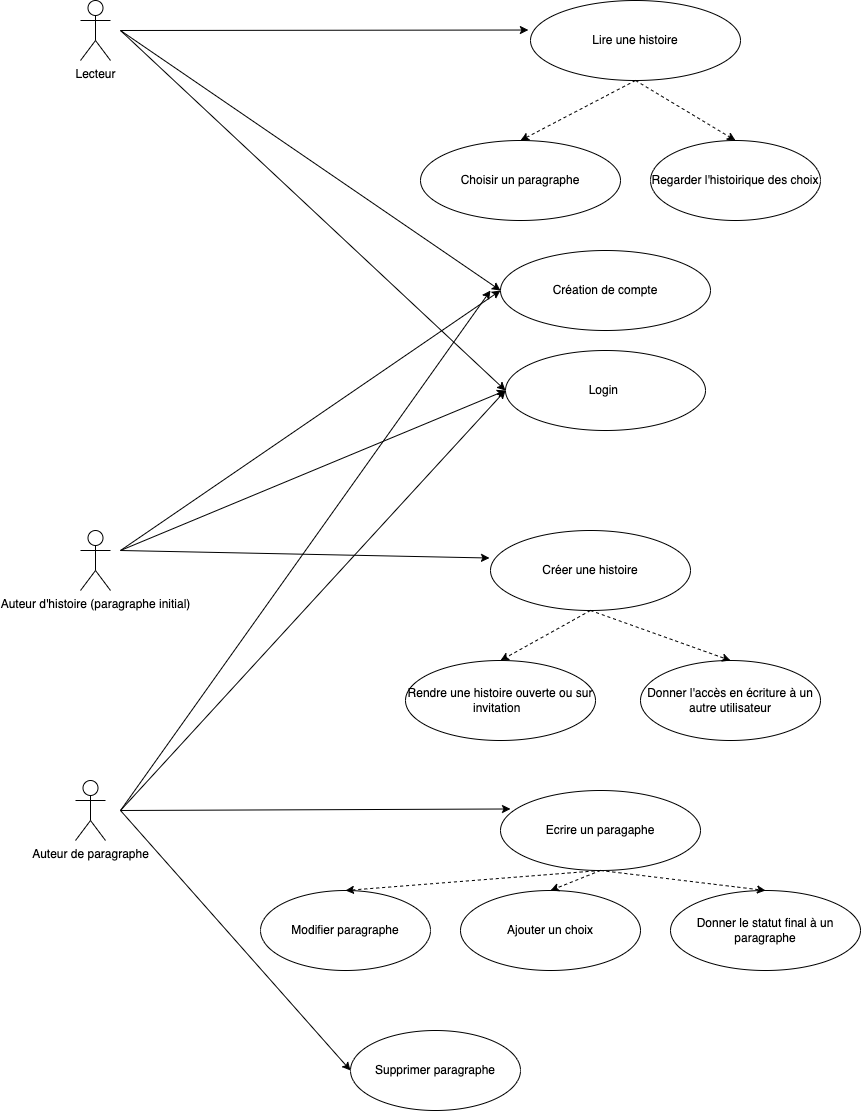

The diagram above was exported from draw.io. Its source (the exported page's mxGraphModel, read from the mxfile embedded in the PNG):
<mxGraphModel dx="979" dy="623" grid="1" gridSize="10" guides="1" tooltips="1" connect="1" arrows="1" fold="1" page="1" pageScale="1" pageWidth="827" pageHeight="1169" math="0" shadow="0">
  <root>
    <mxCell id="0" />
    <mxCell id="1" parent="0" />
    <mxCell id="bgRtXqL3Fg_ild5_6SUE-4" value="Login&amp;nbsp;" style="ellipse;whiteSpace=wrap;html=1;" vertex="1" parent="1">
      <mxGeometry x="505" y="380" width="200" height="80" as="geometry" />
    </mxCell>
    <mxCell id="bgRtXqL3Fg_ild5_6SUE-5" value="Création de compte" style="ellipse;whiteSpace=wrap;html=1;" vertex="1" parent="1">
      <mxGeometry x="500" y="280" width="210" height="80" as="geometry" />
    </mxCell>
    <mxCell id="bgRtXqL3Fg_ild5_6SUE-6" value="Lire une histoire" style="ellipse;whiteSpace=wrap;html=1;" vertex="1" parent="1">
      <mxGeometry x="530" y="30" width="210" height="80" as="geometry" />
    </mxCell>
    <mxCell id="bgRtXqL3Fg_ild5_6SUE-7" value="Choisir un paragraphe" style="ellipse;whiteSpace=wrap;html=1;" vertex="1" parent="1">
      <mxGeometry x="420" y="170" width="200" height="80" as="geometry" />
    </mxCell>
    <mxCell id="bgRtXqL3Fg_ild5_6SUE-8" value="Ecrire un paragaphe" style="ellipse;whiteSpace=wrap;html=1;" vertex="1" parent="1">
      <mxGeometry x="500" y="820" width="200" height="80" as="geometry" />
    </mxCell>
    <mxCell id="bgRtXqL3Fg_ild5_6SUE-9" value="Auteur d'histoire (paragraphe initial)" style="shape=umlActor;verticalLabelPosition=bottom;verticalAlign=top;html=1;outlineConnect=0;" vertex="1" parent="1">
      <mxGeometry x="80" y="560" width="30" height="60" as="geometry" />
    </mxCell>
    <mxCell id="bgRtXqL3Fg_ild5_6SUE-11" value="Lecteur" style="shape=umlActor;verticalLabelPosition=bottom;verticalAlign=top;html=1;outlineConnect=0;" vertex="1" parent="1">
      <mxGeometry x="80" y="30" width="30" height="60" as="geometry" />
    </mxCell>
    <mxCell id="bgRtXqL3Fg_ild5_6SUE-13" value="Créer une histoire" style="ellipse;whiteSpace=wrap;html=1;" vertex="1" parent="1">
      <mxGeometry x="490" y="560" width="200" height="80" as="geometry" />
    </mxCell>
    <mxCell id="bgRtXqL3Fg_ild5_6SUE-14" value="Donner l'accès en écriture à un autre utilisateur" style="ellipse;whiteSpace=wrap;html=1;" vertex="1" parent="1">
      <mxGeometry x="640" y="690" width="180" height="80" as="geometry" />
    </mxCell>
    <mxCell id="bgRtXqL3Fg_ild5_6SUE-15" value="Rendre une histoire ouverte ou sur invitation&amp;nbsp;&amp;nbsp;" style="ellipse;whiteSpace=wrap;html=1;" vertex="1" parent="1">
      <mxGeometry x="405" y="690" width="190" height="80" as="geometry" />
    </mxCell>
    <mxCell id="bgRtXqL3Fg_ild5_6SUE-16" value="Donner le statut final à un paragraphe" style="ellipse;whiteSpace=wrap;html=1;" vertex="1" parent="1">
      <mxGeometry x="670" y="920" width="190" height="80" as="geometry" />
    </mxCell>
    <mxCell id="bgRtXqL3Fg_ild5_6SUE-17" value="Modifier paragraphe" style="ellipse;whiteSpace=wrap;html=1;" vertex="1" parent="1">
      <mxGeometry x="260" y="920" width="170" height="80" as="geometry" />
    </mxCell>
    <mxCell id="bgRtXqL3Fg_ild5_6SUE-19" value="Auteur de paragraphe" style="shape=umlActor;verticalLabelPosition=bottom;verticalAlign=top;html=1;outlineConnect=0;" vertex="1" parent="1">
      <mxGeometry x="75" y="810" width="30" height="60" as="geometry" />
    </mxCell>
    <mxCell id="bgRtXqL3Fg_ild5_6SUE-24" value="Supprimer paragraphe" style="ellipse;whiteSpace=wrap;html=1;" vertex="1" parent="1">
      <mxGeometry x="350" y="1060" width="170" height="80" as="geometry" />
    </mxCell>
    <mxCell id="bgRtXqL3Fg_ild5_6SUE-25" value="Regarder l'histoirique des choix" style="ellipse;whiteSpace=wrap;html=1;" vertex="1" parent="1">
      <mxGeometry x="650" y="170" width="170" height="80" as="geometry" />
    </mxCell>
    <mxCell id="bgRtXqL3Fg_ild5_6SUE-27" value="Ajouter un choix" style="ellipse;whiteSpace=wrap;html=1;" vertex="1" parent="1">
      <mxGeometry x="460" y="920" width="180" height="80" as="geometry" />
    </mxCell>
    <mxCell id="bgRtXqL3Fg_ild5_6SUE-30" value="" style="endArrow=classic;html=1;rounded=0;dashed=1;entryX=0.5;entryY=0;entryDx=0;entryDy=0;exitX=0.5;exitY=1;exitDx=0;exitDy=0;" edge="1" parent="1" source="bgRtXqL3Fg_ild5_6SUE-6" target="bgRtXqL3Fg_ild5_6SUE-7">
      <mxGeometry width="50" height="50" relative="1" as="geometry">
        <mxPoint x="390" y="300" as="sourcePoint" />
        <mxPoint x="440" y="250" as="targetPoint" />
      </mxGeometry>
    </mxCell>
    <mxCell id="bgRtXqL3Fg_ild5_6SUE-31" value="" style="endArrow=classic;html=1;rounded=0;dashed=1;entryX=0.5;entryY=0;entryDx=0;entryDy=0;exitX=0.5;exitY=1;exitDx=0;exitDy=0;" edge="1" parent="1" source="bgRtXqL3Fg_ild5_6SUE-6" target="bgRtXqL3Fg_ild5_6SUE-25">
      <mxGeometry width="50" height="50" relative="1" as="geometry">
        <mxPoint x="390" y="300" as="sourcePoint" />
        <mxPoint x="440" y="250" as="targetPoint" />
      </mxGeometry>
    </mxCell>
    <mxCell id="bgRtXqL3Fg_ild5_6SUE-32" value="" style="endArrow=classic;html=1;rounded=0;dashed=1;entryX=0.5;entryY=0;entryDx=0;entryDy=0;exitX=0.5;exitY=1;exitDx=0;exitDy=0;" edge="1" parent="1" source="bgRtXqL3Fg_ild5_6SUE-13" target="bgRtXqL3Fg_ild5_6SUE-15">
      <mxGeometry width="50" height="50" relative="1" as="geometry">
        <mxPoint x="390" y="680" as="sourcePoint" />
        <mxPoint x="440" y="630" as="targetPoint" />
      </mxGeometry>
    </mxCell>
    <mxCell id="bgRtXqL3Fg_ild5_6SUE-33" value="" style="endArrow=classic;html=1;rounded=0;dashed=1;entryX=0.5;entryY=0;entryDx=0;entryDy=0;exitX=0.5;exitY=1;exitDx=0;exitDy=0;" edge="1" parent="1" source="bgRtXqL3Fg_ild5_6SUE-13" target="bgRtXqL3Fg_ild5_6SUE-14">
      <mxGeometry width="50" height="50" relative="1" as="geometry">
        <mxPoint x="390" y="680" as="sourcePoint" />
        <mxPoint x="440" y="630" as="targetPoint" />
      </mxGeometry>
    </mxCell>
    <mxCell id="bgRtXqL3Fg_ild5_6SUE-34" value="" style="endArrow=classic;html=1;rounded=0;dashed=1;entryX=0.5;entryY=0;entryDx=0;entryDy=0;exitX=0.5;exitY=1;exitDx=0;exitDy=0;" edge="1" parent="1" source="bgRtXqL3Fg_ild5_6SUE-8" target="bgRtXqL3Fg_ild5_6SUE-27">
      <mxGeometry width="50" height="50" relative="1" as="geometry">
        <mxPoint x="390" y="990" as="sourcePoint" />
        <mxPoint x="440" y="940" as="targetPoint" />
      </mxGeometry>
    </mxCell>
    <mxCell id="bgRtXqL3Fg_ild5_6SUE-36" value="" style="endArrow=classic;html=1;rounded=0;dashed=1;entryX=0.5;entryY=0;entryDx=0;entryDy=0;exitX=0.5;exitY=1;exitDx=0;exitDy=0;" edge="1" parent="1" source="bgRtXqL3Fg_ild5_6SUE-8" target="bgRtXqL3Fg_ild5_6SUE-17">
      <mxGeometry width="50" height="50" relative="1" as="geometry">
        <mxPoint x="390" y="990" as="sourcePoint" />
        <mxPoint x="440" y="940" as="targetPoint" />
      </mxGeometry>
    </mxCell>
    <mxCell id="bgRtXqL3Fg_ild5_6SUE-37" value="" style="endArrow=classic;html=1;rounded=0;dashed=1;entryX=0.5;entryY=0;entryDx=0;entryDy=0;exitX=0.5;exitY=1;exitDx=0;exitDy=0;" edge="1" parent="1" source="bgRtXqL3Fg_ild5_6SUE-8" target="bgRtXqL3Fg_ild5_6SUE-16">
      <mxGeometry width="50" height="50" relative="1" as="geometry">
        <mxPoint x="390" y="990" as="sourcePoint" />
        <mxPoint x="440" y="940" as="targetPoint" />
      </mxGeometry>
    </mxCell>
    <mxCell id="bgRtXqL3Fg_ild5_6SUE-38" value="" style="endArrow=classic;html=1;rounded=0;entryX=-0.005;entryY=0.344;entryDx=0;entryDy=0;entryPerimeter=0;" edge="1" parent="1" target="bgRtXqL3Fg_ild5_6SUE-13">
      <mxGeometry width="50" height="50" relative="1" as="geometry">
        <mxPoint x="120" y="580" as="sourcePoint" />
        <mxPoint x="440" y="470" as="targetPoint" />
      </mxGeometry>
    </mxCell>
    <mxCell id="bgRtXqL3Fg_ild5_6SUE-40" value="" style="endArrow=classic;html=1;rounded=0;entryX=-0.01;entryY=0.369;entryDx=0;entryDy=0;entryPerimeter=0;" edge="1" parent="1" target="bgRtXqL3Fg_ild5_6SUE-6">
      <mxGeometry width="50" height="50" relative="1" as="geometry">
        <mxPoint x="120" y="60" as="sourcePoint" />
        <mxPoint x="440" y="260" as="targetPoint" />
      </mxGeometry>
    </mxCell>
    <mxCell id="bgRtXqL3Fg_ild5_6SUE-41" value="" style="endArrow=classic;html=1;rounded=0;entryX=0;entryY=0.5;entryDx=0;entryDy=0;" edge="1" parent="1" target="bgRtXqL3Fg_ild5_6SUE-5">
      <mxGeometry width="50" height="50" relative="1" as="geometry">
        <mxPoint x="120" y="60" as="sourcePoint" />
        <mxPoint x="440" y="260" as="targetPoint" />
      </mxGeometry>
    </mxCell>
    <mxCell id="bgRtXqL3Fg_ild5_6SUE-42" value="" style="endArrow=classic;html=1;rounded=0;entryX=0;entryY=0.5;entryDx=0;entryDy=0;" edge="1" parent="1" target="bgRtXqL3Fg_ild5_6SUE-4">
      <mxGeometry width="50" height="50" relative="1" as="geometry">
        <mxPoint x="120" y="60" as="sourcePoint" />
        <mxPoint x="440" y="260" as="targetPoint" />
      </mxGeometry>
    </mxCell>
    <mxCell id="bgRtXqL3Fg_ild5_6SUE-43" value="" style="endArrow=classic;html=1;rounded=0;entryX=0;entryY=0.5;entryDx=0;entryDy=0;" edge="1" parent="1" target="bgRtXqL3Fg_ild5_6SUE-5">
      <mxGeometry width="50" height="50" relative="1" as="geometry">
        <mxPoint x="120" y="580" as="sourcePoint" />
        <mxPoint x="440" y="470" as="targetPoint" />
      </mxGeometry>
    </mxCell>
    <mxCell id="bgRtXqL3Fg_ild5_6SUE-44" value="" style="endArrow=classic;html=1;rounded=0;entryX=0;entryY=0.5;entryDx=0;entryDy=0;" edge="1" parent="1" target="bgRtXqL3Fg_ild5_6SUE-4">
      <mxGeometry width="50" height="50" relative="1" as="geometry">
        <mxPoint x="120" y="580" as="sourcePoint" />
        <mxPoint x="440" y="470" as="targetPoint" />
      </mxGeometry>
    </mxCell>
    <mxCell id="bgRtXqL3Fg_ild5_6SUE-45" value="" style="endArrow=classic;html=1;rounded=0;entryX=0;entryY=0.5;entryDx=0;entryDy=0;" edge="1" parent="1" target="bgRtXqL3Fg_ild5_6SUE-4">
      <mxGeometry width="50" height="50" relative="1" as="geometry">
        <mxPoint x="120" y="840" as="sourcePoint" />
        <mxPoint x="440" y="890" as="targetPoint" />
      </mxGeometry>
    </mxCell>
    <mxCell id="bgRtXqL3Fg_ild5_6SUE-46" value="" style="endArrow=classic;html=1;rounded=0;" edge="1" parent="1">
      <mxGeometry width="50" height="50" relative="1" as="geometry">
        <mxPoint x="120" y="840" as="sourcePoint" />
        <mxPoint x="490" y="320" as="targetPoint" />
      </mxGeometry>
    </mxCell>
    <mxCell id="bgRtXqL3Fg_ild5_6SUE-47" value="" style="endArrow=classic;html=1;rounded=0;entryX=0.05;entryY=0.231;entryDx=0;entryDy=0;entryPerimeter=0;" edge="1" parent="1" target="bgRtXqL3Fg_ild5_6SUE-8">
      <mxGeometry width="50" height="50" relative="1" as="geometry">
        <mxPoint x="120" y="840" as="sourcePoint" />
        <mxPoint x="440" y="820" as="targetPoint" />
      </mxGeometry>
    </mxCell>
    <mxCell id="bgRtXqL3Fg_ild5_6SUE-48" value="" style="endArrow=classic;html=1;rounded=0;entryX=0;entryY=0.5;entryDx=0;entryDy=0;" edge="1" parent="1" target="bgRtXqL3Fg_ild5_6SUE-24">
      <mxGeometry width="50" height="50" relative="1" as="geometry">
        <mxPoint x="120" y="840" as="sourcePoint" />
        <mxPoint x="440" y="820" as="targetPoint" />
      </mxGeometry>
    </mxCell>
  </root>
</mxGraphModel>